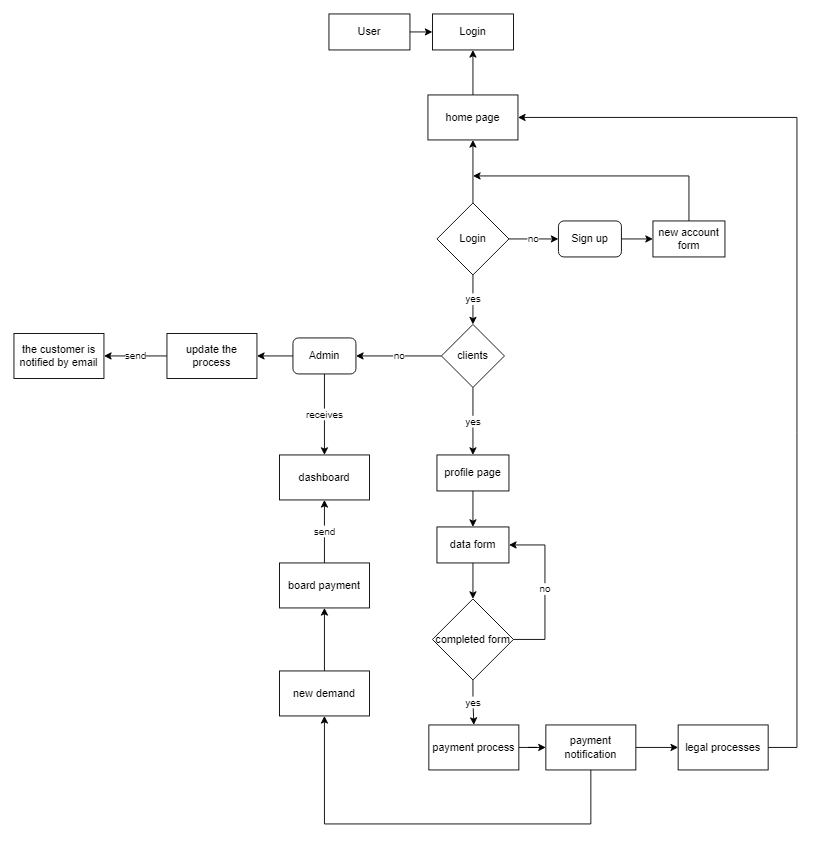

The diagram above was exported from draw.io. Its source (the exported page's mxGraphModel, read from the mxfile embedded in the PNG):
<mxGraphModel dx="1753" dy="997" grid="1" gridSize="10" guides="1" tooltips="1" connect="1" arrows="1" fold="1" page="1" pageScale="1" pageWidth="2339" pageHeight="3300" math="0" shadow="0">
  <root>
    <mxCell id="0" />
    <mxCell id="1" parent="0" />
    <mxCell id="71vDbNSIMIsE2ZAoYJZC-2" value="User" style="rounded=0;whiteSpace=wrap;html=1;" parent="1" vertex="1">
      <mxGeometry x="870" y="460" width="90" height="40" as="geometry" />
    </mxCell>
    <mxCell id="71vDbNSIMIsE2ZAoYJZC-3" value="Login" style="rounded=0;whiteSpace=wrap;html=1;" parent="1" vertex="1">
      <mxGeometry x="985" y="460" width="90" height="40" as="geometry" />
    </mxCell>
    <mxCell id="71vDbNSIMIsE2ZAoYJZC-5" value="" style="endArrow=classic;html=1;rounded=0;exitX=1;exitY=0.5;exitDx=0;exitDy=0;entryX=0;entryY=0.5;entryDx=0;entryDy=0;" parent="1" source="71vDbNSIMIsE2ZAoYJZC-2" target="71vDbNSIMIsE2ZAoYJZC-3" edge="1">
      <mxGeometry width="50" height="50" relative="1" as="geometry">
        <mxPoint x="1165" y="550" as="sourcePoint" />
        <mxPoint x="1215" y="500" as="targetPoint" />
      </mxGeometry>
    </mxCell>
    <mxCell id="71vDbNSIMIsE2ZAoYJZC-9" value="yes" style="edgeStyle=orthogonalEdgeStyle;rounded=0;orthogonalLoop=1;jettySize=auto;html=1;entryX=0.5;entryY=0;entryDx=0;entryDy=0;" parent="1" source="71vDbNSIMIsE2ZAoYJZC-6" target="71vDbNSIMIsE2ZAoYJZC-20" edge="1">
      <mxGeometry relative="1" as="geometry">
        <mxPoint x="1030" y="790" as="targetPoint" />
      </mxGeometry>
    </mxCell>
    <mxCell id="71vDbNSIMIsE2ZAoYJZC-12" value="no" style="edgeStyle=orthogonalEdgeStyle;rounded=0;orthogonalLoop=1;jettySize=auto;html=1;exitX=1;exitY=0.5;exitDx=0;exitDy=0;entryX=0;entryY=0.5;entryDx=0;entryDy=0;" parent="1" source="71vDbNSIMIsE2ZAoYJZC-6" target="71vDbNSIMIsE2ZAoYJZC-18" edge="1">
      <mxGeometry relative="1" as="geometry">
        <mxPoint x="1110" y="710" as="targetPoint" />
      </mxGeometry>
    </mxCell>
    <mxCell id="71vDbNSIMIsE2ZAoYJZC-43" style="edgeStyle=orthogonalEdgeStyle;rounded=0;orthogonalLoop=1;jettySize=auto;html=1;entryX=0.5;entryY=1;entryDx=0;entryDy=0;" parent="1" source="71vDbNSIMIsE2ZAoYJZC-6" target="RsIxK5zwgHmmIfgbnyUv-2" edge="1">
      <mxGeometry relative="1" as="geometry" />
    </mxCell>
    <mxCell id="71vDbNSIMIsE2ZAoYJZC-6" value="Login" style="rhombus;whiteSpace=wrap;html=1;" parent="1" vertex="1">
      <mxGeometry x="990" y="670" width="80" height="80" as="geometry" />
    </mxCell>
    <mxCell id="71vDbNSIMIsE2ZAoYJZC-33" style="edgeStyle=orthogonalEdgeStyle;rounded=0;orthogonalLoop=1;jettySize=auto;html=1;exitX=1;exitY=0.5;exitDx=0;exitDy=0;entryX=0;entryY=0.5;entryDx=0;entryDy=0;" parent="1" source="71vDbNSIMIsE2ZAoYJZC-18" target="71vDbNSIMIsE2ZAoYJZC-32" edge="1">
      <mxGeometry relative="1" as="geometry" />
    </mxCell>
    <mxCell id="71vDbNSIMIsE2ZAoYJZC-18" value="Sign up" style="rounded=1;whiteSpace=wrap;html=1;" parent="1" vertex="1">
      <mxGeometry x="1125" y="690" width="70" height="40" as="geometry" />
    </mxCell>
    <mxCell id="71vDbNSIMIsE2ZAoYJZC-23" value="yes" style="edgeStyle=orthogonalEdgeStyle;rounded=0;orthogonalLoop=1;jettySize=auto;html=1;entryX=0.5;entryY=0;entryDx=0;entryDy=0;" parent="1" source="71vDbNSIMIsE2ZAoYJZC-20" target="RsIxK5zwgHmmIfgbnyUv-8" edge="1">
      <mxGeometry relative="1" as="geometry">
        <mxPoint x="1030" y="925" as="targetPoint" />
      </mxGeometry>
    </mxCell>
    <mxCell id="71vDbNSIMIsE2ZAoYJZC-55" value="no" style="edgeStyle=orthogonalEdgeStyle;rounded=0;orthogonalLoop=1;jettySize=auto;html=1;entryX=1;entryY=0.5;entryDx=0;entryDy=0;" parent="1" source="71vDbNSIMIsE2ZAoYJZC-20" target="71vDbNSIMIsE2ZAoYJZC-54" edge="1">
      <mxGeometry relative="1" as="geometry" />
    </mxCell>
    <mxCell id="71vDbNSIMIsE2ZAoYJZC-20" value="clients" style="rhombus;whiteSpace=wrap;html=1;" parent="1" vertex="1">
      <mxGeometry x="995" y="805" width="70" height="70" as="geometry" />
    </mxCell>
    <mxCell id="71vDbNSIMIsE2ZAoYJZC-32" value="new account form" style="whiteSpace=wrap;html=1;" parent="1" vertex="1">
      <mxGeometry x="1230" y="690" width="80" height="40" as="geometry" />
    </mxCell>
    <mxCell id="71vDbNSIMIsE2ZAoYJZC-37" value="" style="endArrow=classic;html=1;rounded=0;exitX=0.5;exitY=0;exitDx=0;exitDy=0;" parent="1" source="71vDbNSIMIsE2ZAoYJZC-32" edge="1">
      <mxGeometry width="50" height="50" relative="1" as="geometry">
        <mxPoint x="1120" y="840" as="sourcePoint" />
        <mxPoint x="1030" y="640" as="targetPoint" />
        <Array as="points">
          <mxPoint x="1270" y="640" />
        </Array>
      </mxGeometry>
    </mxCell>
    <mxCell id="71vDbNSIMIsE2ZAoYJZC-41" style="edgeStyle=orthogonalEdgeStyle;rounded=0;orthogonalLoop=1;jettySize=auto;html=1;exitX=0.5;exitY=1;exitDx=0;exitDy=0;entryX=0.5;entryY=0;entryDx=0;entryDy=0;" parent="1" source="71vDbNSIMIsE2ZAoYJZC-39" target="71vDbNSIMIsE2ZAoYJZC-40" edge="1">
      <mxGeometry relative="1" as="geometry" />
    </mxCell>
    <mxCell id="71vDbNSIMIsE2ZAoYJZC-39" value="data form" style="rounded=0;whiteSpace=wrap;html=1;" parent="1" vertex="1">
      <mxGeometry x="990" y="1030" width="80" height="40" as="geometry" />
    </mxCell>
    <mxCell id="71vDbNSIMIsE2ZAoYJZC-40" value="completed form" style="rhombus;whiteSpace=wrap;html=1;" parent="1" vertex="1">
      <mxGeometry x="985" y="1110" width="90" height="90" as="geometry" />
    </mxCell>
    <mxCell id="71vDbNSIMIsE2ZAoYJZC-42" value="no" style="endArrow=classic;html=1;rounded=0;exitX=1;exitY=0.5;exitDx=0;exitDy=0;entryX=1;entryY=0.5;entryDx=0;entryDy=0;" parent="1" source="71vDbNSIMIsE2ZAoYJZC-40" target="71vDbNSIMIsE2ZAoYJZC-39" edge="1">
      <mxGeometry width="50" height="50" relative="1" as="geometry">
        <mxPoint x="930" y="1030" as="sourcePoint" />
        <mxPoint x="980" y="980" as="targetPoint" />
        <Array as="points">
          <mxPoint x="1110" y="1155" />
          <mxPoint x="1110" y="1050" />
        </Array>
      </mxGeometry>
    </mxCell>
    <mxCell id="71vDbNSIMIsE2ZAoYJZC-58" style="edgeStyle=orthogonalEdgeStyle;rounded=0;orthogonalLoop=1;jettySize=auto;html=1;entryX=0;entryY=0.5;entryDx=0;entryDy=0;" parent="1" source="71vDbNSIMIsE2ZAoYJZC-46" target="71vDbNSIMIsE2ZAoYJZC-57" edge="1">
      <mxGeometry relative="1" as="geometry" />
    </mxCell>
    <mxCell id="71vDbNSIMIsE2ZAoYJZC-46" value="payment process" style="rounded=0;whiteSpace=wrap;html=1;" parent="1" vertex="1">
      <mxGeometry x="981" y="1250" width="100" height="50" as="geometry" />
    </mxCell>
    <mxCell id="71vDbNSIMIsE2ZAoYJZC-50" value="yes" style="edgeStyle=orthogonalEdgeStyle;rounded=0;orthogonalLoop=1;jettySize=auto;html=1;entryX=0.5;entryY=0;entryDx=0;entryDy=0;exitX=0.5;exitY=1;exitDx=0;exitDy=0;" parent="1" source="71vDbNSIMIsE2ZAoYJZC-40" target="71vDbNSIMIsE2ZAoYJZC-46" edge="1">
      <mxGeometry relative="1" as="geometry">
        <mxPoint x="1024" y="1200" as="sourcePoint" />
      </mxGeometry>
    </mxCell>
    <mxCell id="RsIxK5zwgHmmIfgbnyUv-27" style="edgeStyle=orthogonalEdgeStyle;rounded=0;orthogonalLoop=1;jettySize=auto;html=1;entryX=1;entryY=0.5;entryDx=0;entryDy=0;" edge="1" parent="1" source="71vDbNSIMIsE2ZAoYJZC-54" target="RsIxK5zwgHmmIfgbnyUv-26">
      <mxGeometry relative="1" as="geometry" />
    </mxCell>
    <mxCell id="RsIxK5zwgHmmIfgbnyUv-30" value="receives" style="edgeStyle=orthogonalEdgeStyle;rounded=0;orthogonalLoop=1;jettySize=auto;html=1;" edge="1" parent="1" source="71vDbNSIMIsE2ZAoYJZC-54" target="RsIxK5zwgHmmIfgbnyUv-19">
      <mxGeometry relative="1" as="geometry" />
    </mxCell>
    <mxCell id="71vDbNSIMIsE2ZAoYJZC-54" value="Admin" style="rounded=1;whiteSpace=wrap;html=1;" parent="1" vertex="1">
      <mxGeometry x="830" y="820" width="70" height="40" as="geometry" />
    </mxCell>
    <mxCell id="RsIxK5zwgHmmIfgbnyUv-11" style="edgeStyle=orthogonalEdgeStyle;rounded=0;orthogonalLoop=1;jettySize=auto;html=1;exitX=1;exitY=0.5;exitDx=0;exitDy=0;entryX=0;entryY=0.5;entryDx=0;entryDy=0;" edge="1" parent="1" source="71vDbNSIMIsE2ZAoYJZC-57" target="RsIxK5zwgHmmIfgbnyUv-10">
      <mxGeometry relative="1" as="geometry" />
    </mxCell>
    <mxCell id="71vDbNSIMIsE2ZAoYJZC-57" value="payment notification" style="rounded=0;whiteSpace=wrap;html=1;" parent="1" vertex="1">
      <mxGeometry x="1111" y="1250" width="100" height="50" as="geometry" />
    </mxCell>
    <mxCell id="RsIxK5zwgHmmIfgbnyUv-3" style="edgeStyle=orthogonalEdgeStyle;rounded=0;orthogonalLoop=1;jettySize=auto;html=1;exitX=0.5;exitY=0;exitDx=0;exitDy=0;entryX=0.5;entryY=1;entryDx=0;entryDy=0;" edge="1" parent="1" source="RsIxK5zwgHmmIfgbnyUv-2" target="71vDbNSIMIsE2ZAoYJZC-3">
      <mxGeometry relative="1" as="geometry" />
    </mxCell>
    <mxCell id="RsIxK5zwgHmmIfgbnyUv-2" value="home page" style="rounded=0;whiteSpace=wrap;html=1;" vertex="1" parent="1">
      <mxGeometry x="980" y="550" width="100" height="50" as="geometry" />
    </mxCell>
    <mxCell id="RsIxK5zwgHmmIfgbnyUv-7" value="" style="endArrow=classic;html=1;rounded=0;entryX=1;entryY=0.5;entryDx=0;entryDy=0;exitX=1;exitY=0.5;exitDx=0;exitDy=0;" edge="1" parent="1" source="RsIxK5zwgHmmIfgbnyUv-10" target="RsIxK5zwgHmmIfgbnyUv-2">
      <mxGeometry width="50" height="50" relative="1" as="geometry">
        <mxPoint x="1200" y="1010" as="sourcePoint" />
        <mxPoint x="1250" y="960" as="targetPoint" />
        <Array as="points">
          <mxPoint x="1390" y="1275" />
          <mxPoint x="1390" y="575" />
        </Array>
      </mxGeometry>
    </mxCell>
    <mxCell id="RsIxK5zwgHmmIfgbnyUv-9" style="edgeStyle=orthogonalEdgeStyle;rounded=0;orthogonalLoop=1;jettySize=auto;html=1;exitX=0.5;exitY=1;exitDx=0;exitDy=0;entryX=0.5;entryY=0;entryDx=0;entryDy=0;" edge="1" parent="1" source="RsIxK5zwgHmmIfgbnyUv-8" target="71vDbNSIMIsE2ZAoYJZC-39">
      <mxGeometry relative="1" as="geometry" />
    </mxCell>
    <mxCell id="RsIxK5zwgHmmIfgbnyUv-8" value="profile page" style="rounded=0;whiteSpace=wrap;html=1;" vertex="1" parent="1">
      <mxGeometry x="990" y="950" width="80" height="40" as="geometry" />
    </mxCell>
    <mxCell id="RsIxK5zwgHmmIfgbnyUv-10" value="legal processes" style="rounded=0;whiteSpace=wrap;html=1;" vertex="1" parent="1">
      <mxGeometry x="1258" y="1250" width="100" height="50" as="geometry" />
    </mxCell>
    <mxCell id="RsIxK5zwgHmmIfgbnyUv-23" style="edgeStyle=orthogonalEdgeStyle;rounded=0;orthogonalLoop=1;jettySize=auto;html=1;entryX=0.5;entryY=1;entryDx=0;entryDy=0;" edge="1" parent="1" source="RsIxK5zwgHmmIfgbnyUv-13" target="RsIxK5zwgHmmIfgbnyUv-17">
      <mxGeometry relative="1" as="geometry" />
    </mxCell>
    <mxCell id="RsIxK5zwgHmmIfgbnyUv-13" value="new demand" style="rounded=0;whiteSpace=wrap;html=1;" vertex="1" parent="1">
      <mxGeometry x="815" y="1190" width="100" height="50" as="geometry" />
    </mxCell>
    <mxCell id="RsIxK5zwgHmmIfgbnyUv-16" value="" style="endArrow=classic;html=1;rounded=0;entryX=0.5;entryY=1;entryDx=0;entryDy=0;exitX=0.5;exitY=1;exitDx=0;exitDy=0;" edge="1" parent="1" source="71vDbNSIMIsE2ZAoYJZC-57" target="RsIxK5zwgHmmIfgbnyUv-13">
      <mxGeometry width="50" height="50" relative="1" as="geometry">
        <mxPoint x="960" y="1090" as="sourcePoint" />
        <mxPoint x="1010" y="1040" as="targetPoint" />
        <Array as="points">
          <mxPoint x="1161" y="1360" />
          <mxPoint x="865" y="1360" />
        </Array>
      </mxGeometry>
    </mxCell>
    <mxCell id="RsIxK5zwgHmmIfgbnyUv-20" value="send" style="edgeStyle=orthogonalEdgeStyle;rounded=0;orthogonalLoop=1;jettySize=auto;html=1;entryX=0.5;entryY=1;entryDx=0;entryDy=0;" edge="1" parent="1" source="RsIxK5zwgHmmIfgbnyUv-17" target="RsIxK5zwgHmmIfgbnyUv-19">
      <mxGeometry relative="1" as="geometry" />
    </mxCell>
    <mxCell id="RsIxK5zwgHmmIfgbnyUv-17" value="board payment" style="rounded=0;whiteSpace=wrap;html=1;" vertex="1" parent="1">
      <mxGeometry x="815" y="1070" width="100" height="50" as="geometry" />
    </mxCell>
    <mxCell id="RsIxK5zwgHmmIfgbnyUv-19" value="dashboard" style="rounded=0;whiteSpace=wrap;html=1;" vertex="1" parent="1">
      <mxGeometry x="815" y="950" width="100" height="50" as="geometry" />
    </mxCell>
    <mxCell id="RsIxK5zwgHmmIfgbnyUv-29" value="send" style="edgeStyle=orthogonalEdgeStyle;rounded=0;orthogonalLoop=1;jettySize=auto;html=1;entryX=1;entryY=0.5;entryDx=0;entryDy=0;" edge="1" parent="1" source="RsIxK5zwgHmmIfgbnyUv-26" target="RsIxK5zwgHmmIfgbnyUv-28">
      <mxGeometry relative="1" as="geometry" />
    </mxCell>
    <mxCell id="RsIxK5zwgHmmIfgbnyUv-26" value="update the process" style="rounded=0;whiteSpace=wrap;html=1;" vertex="1" parent="1">
      <mxGeometry x="690" y="815" width="100" height="50" as="geometry" />
    </mxCell>
    <mxCell id="RsIxK5zwgHmmIfgbnyUv-28" value="the customer is notified by email" style="rounded=0;whiteSpace=wrap;html=1;" vertex="1" parent="1">
      <mxGeometry x="520" y="815" width="100" height="50" as="geometry" />
    </mxCell>
  </root>
</mxGraphModel>